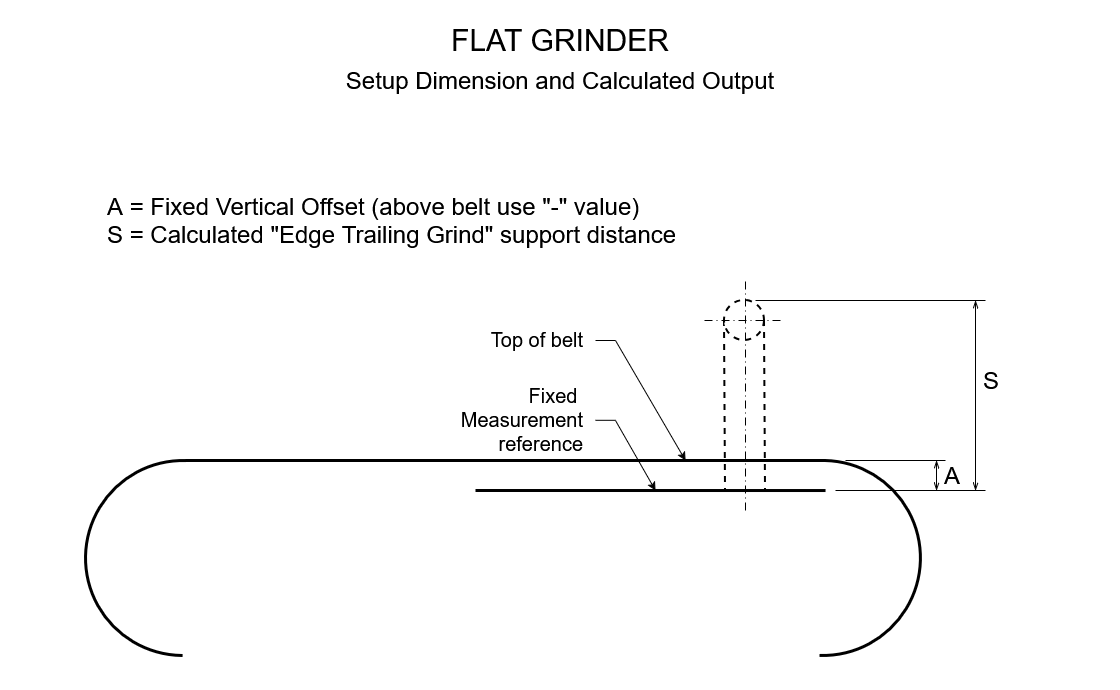

The diagram above was exported from draw.io. Its source (the exported page's mxGraphModel, read from the mxfile embedded in the PNG):
<mxGraphModel dx="1254" dy="718" grid="1" gridSize="10" guides="1" tooltips="1" connect="1" arrows="1" fold="1" page="1" pageScale="1" pageWidth="1169" pageHeight="827" math="0" shadow="0">
  <root>
    <mxCell id="0" />
    <mxCell id="1" parent="0" />
    <mxCell id="TLTZdaFRkzAYE-1D15Nw-1" parent="1" style="rounded=0;whiteSpace=wrap;html=1;strokeColor=none;" value="" vertex="1">
      <mxGeometry height="690" width="1120" x="95" y="20" as="geometry" />
    </mxCell>
    <mxCell id="wUtX4S68j7TuksNBFLYg-7" edge="1" parent="1" source="wUtX4S68j7TuksNBFLYg-27" style="endArrow=none;html=1;rounded=0;exitX=0;exitY=0.5;exitDx=0;exitDy=0;strokeWidth=2;dashed=1;" value="">
      <mxGeometry height="50" relative="1" width="50" as="geometry">
        <mxPoint x="820" y="470" as="sourcePoint" />
        <mxPoint x="820" y="510" as="targetPoint" />
      </mxGeometry>
    </mxCell>
    <mxCell id="wUtX4S68j7TuksNBFLYg-8" edge="1" parent="1" source="wUtX4S68j7TuksNBFLYg-27" style="endArrow=none;html=1;rounded=0;exitX=1;exitY=0.5;exitDx=0;exitDy=0;strokeWidth=2;dashed=1;" value="">
      <mxGeometry height="50" relative="1" width="50" as="geometry">
        <mxPoint x="860" y="470" as="sourcePoint" />
        <mxPoint x="860" y="510" as="targetPoint" />
      </mxGeometry>
    </mxCell>
    <mxCell id="wUtX4S68j7TuksNBFLYg-25" edge="1" parent="1" style="endArrow=none;html=1;rounded=0;strokeWidth=3;entryX=0.487;entryY=0.846;entryDx=0;entryDy=0;entryPerimeter=0;" target="HuyXMGpPJa9bkqZj-p9c-1" value="">
      <mxGeometry height="50" relative="1" width="50" as="geometry">
        <mxPoint x="570" y="510" as="sourcePoint" />
        <mxPoint x="650" y="510" as="targetPoint" />
      </mxGeometry>
    </mxCell>
    <mxCell id="wUtX4S68j7TuksNBFLYg-27" parent="1" style="ellipse;whiteSpace=wrap;html=1;aspect=fixed;strokeWidth=2;dashed=1;" value="" vertex="1">
      <mxGeometry height="40" width="40" x="819" y="320" as="geometry" />
    </mxCell>
    <mxCell id="wUtX4S68j7TuksNBFLYg-11" edge="1" parent="1" style="endArrow=none;html=1;rounded=0;dashed=1;dashPattern=8 4 1 4;strokeWidth=1;" value="">
      <mxGeometry height="50" relative="1" width="50" as="geometry">
        <mxPoint x="840" y="530" as="sourcePoint" />
        <mxPoint x="840" y="300" as="targetPoint" />
      </mxGeometry>
    </mxCell>
    <mxCell id="wUtX4S68j7TuksNBFLYg-29" edge="1" parent="1" style="endArrow=none;html=1;rounded=0;dashed=1;dashPattern=8 4 1 4;" value="">
      <mxGeometry height="50" relative="1" width="50" as="geometry">
        <mxPoint x="799" y="340" as="sourcePoint" />
        <mxPoint x="879" y="340" as="targetPoint" />
      </mxGeometry>
    </mxCell>
    <mxCell id="wUtX4S68j7TuksNBFLYg-30" parent="1" style="shape=mxgraph.basic.arc;html=1;startAngle=0.5015914963824541;endAngle=0.004773216671265159;endArrow=none;endFill=0;strokeWidth=3;" value="" vertex="1">
      <mxGeometry height="195" width="195" x="180" y="480" as="geometry" />
    </mxCell>
    <mxCell id="wUtX4S68j7TuksNBFLYg-34" edge="1" parent="1" style="endArrow=none;html=1;rounded=0;" value="">
      <mxGeometry height="50" relative="1" width="50" as="geometry">
        <mxPoint x="930" y="510" as="sourcePoint" />
        <mxPoint x="1080" y="510" as="targetPoint" />
      </mxGeometry>
    </mxCell>
    <mxCell id="wUtX4S68j7TuksNBFLYg-35" edge="1" parent="1" style="endArrow=none;html=1;rounded=0;" value="">
      <mxGeometry height="50" relative="1" width="50" as="geometry">
        <mxPoint x="940" y="480" as="sourcePoint" />
        <mxPoint x="1040" y="480" as="targetPoint" />
      </mxGeometry>
    </mxCell>
    <mxCell id="wUtX4S68j7TuksNBFLYg-36" edge="1" parent="1" style="endArrow=none;html=1;rounded=0;exitX=0.75;exitY=0;exitDx=0;exitDy=0;exitPerimeter=0;" value="">
      <mxGeometry height="50" relative="1" width="50" as="geometry">
        <mxPoint x="850" y="320" as="sourcePoint" />
        <mxPoint x="1080" y="320" as="targetPoint" />
      </mxGeometry>
    </mxCell>
    <mxCell id="wUtX4S68j7TuksNBFLYg-40" edge="1" parent="1" style="endArrow=openThin;html=1;rounded=0;startArrow=openThin;startFill=0;endFill=0;" value="">
      <mxGeometry height="50" relative="1" width="50" as="geometry">
        <mxPoint x="1031" y="510" as="sourcePoint" />
        <mxPoint x="1031" y="480" as="targetPoint" />
      </mxGeometry>
    </mxCell>
    <mxCell id="wUtX4S68j7TuksNBFLYg-42" edge="1" parent="1" style="endArrow=openThin;html=1;rounded=0;startArrow=openThin;startFill=0;endFill=0;" value="">
      <mxGeometry height="50" relative="1" width="50" as="geometry">
        <mxPoint x="1070" y="510" as="sourcePoint" />
        <mxPoint x="1070" y="320" as="targetPoint" />
      </mxGeometry>
    </mxCell>
    <mxCell id="wUtX4S68j7TuksNBFLYg-48" parent="1" style="text;html=1;whiteSpace=wrap;strokeColor=none;fillColor=none;align=center;verticalAlign=middle;rounded=0;fontSize=24;" value="S" vertex="1">
      <mxGeometry height="30" width="60" x="1056" y="385" as="geometry" />
    </mxCell>
    <mxCell id="wUtX4S68j7TuksNBFLYg-49" parent="1" style="text;html=1;whiteSpace=wrap;strokeColor=none;fillColor=none;align=center;verticalAlign=middle;rounded=0;fontSize=24;" value="A" vertex="1">
      <mxGeometry height="30" width="60" x="1017" y="480" as="geometry" />
    </mxCell>
    <mxCell id="wUtX4S68j7TuksNBFLYg-52" parent="1" style="text;html=1;whiteSpace=wrap;strokeColor=none;fillColor=none;align=left;verticalAlign=middle;rounded=0;fontSize=24;" value="&lt;div&gt;A = Fixed Vertical Offset (above belt use &quot;-&quot; value)&lt;/div&gt;&lt;div&gt;S = Calculated &quot;Edge Trailing Grind&quot; support distance&lt;/div&gt;" vertex="1">
      <mxGeometry height="120" width="590" x="200" y="180" as="geometry" />
    </mxCell>
    <mxCell id="TLTZdaFRkzAYE-1D15Nw-2" parent="1" style="text;html=1;whiteSpace=wrap;strokeColor=none;fillColor=none;align=center;verticalAlign=middle;rounded=0;fontSize=30;" value="FLAT GRINDER" vertex="1">
      <mxGeometry height="40" width="870" x="220" y="40" as="geometry" />
    </mxCell>
    <mxCell id="TLTZdaFRkzAYE-1D15Nw-3" parent="1" style="text;html=1;whiteSpace=wrap;strokeColor=none;fillColor=none;align=center;verticalAlign=middle;rounded=0;fontSize=24;" value="&lt;div&gt;Setup Dimension and Calculated Output&lt;/div&gt;" vertex="1">
      <mxGeometry height="40" width="870" x="220" y="80" as="geometry" />
    </mxCell>
    <mxCell id="HuyXMGpPJa9bkqZj-p9c-1" parent="1" style="shape=mxgraph.basic.arc;html=1;startAngle=0.5031826745504864;endAngle=0.004773216671265159;endArrow=none;endFill=0;strokeWidth=3;rotation=-180;" value="" vertex="1">
      <mxGeometry height="195" width="195" x="820" y="480" as="geometry" />
    </mxCell>
    <mxCell id="HuyXMGpPJa9bkqZj-p9c-4" parent="1" style="text;html=1;whiteSpace=wrap;strokeColor=none;fillColor=none;align=right;verticalAlign=middle;rounded=0;fontSize=20;" value="Top of belt" vertex="1">
      <mxGeometry height="30" width="160" x="520" y="344" as="geometry" />
    </mxCell>
    <mxCell id="HuyXMGpPJa9bkqZj-p9c-5" parent="1" style="text;html=1;whiteSpace=wrap;strokeColor=none;fillColor=none;align=right;verticalAlign=middle;rounded=0;fontSize=20;" value="Fixed&amp;nbsp;&lt;div&gt;Measurement reference&lt;/div&gt;" vertex="1">
      <mxGeometry height="30" width="170" x="510" y="424" as="geometry" />
    </mxCell>
    <mxCell id="HuyXMGpPJa9bkqZj-p9c-8" edge="1" parent="1" style="endArrow=none;html=1;rounded=0;" value="">
      <mxGeometry height="50" relative="1" width="50" as="geometry">
        <mxPoint x="690" y="360" as="sourcePoint" />
        <mxPoint x="710" y="360" as="targetPoint" />
      </mxGeometry>
    </mxCell>
    <mxCell id="HuyXMGpPJa9bkqZj-p9c-9" edge="1" parent="1" style="endArrow=none;html=1;rounded=0;" value="">
      <mxGeometry height="50" relative="1" width="50" as="geometry">
        <mxPoint x="690" y="439.8" as="sourcePoint" />
        <mxPoint x="710" y="439.8" as="targetPoint" />
      </mxGeometry>
    </mxCell>
    <mxCell id="HuyXMGpPJa9bkqZj-p9c-10" edge="1" parent="1" style="endArrow=classic;html=1;rounded=0;" value="">
      <mxGeometry height="50" relative="1" width="50" as="geometry">
        <mxPoint x="710" y="440" as="sourcePoint" />
        <mxPoint x="750" y="510" as="targetPoint" />
      </mxGeometry>
    </mxCell>
    <mxCell id="HuyXMGpPJa9bkqZj-p9c-11" edge="1" parent="1" style="endArrow=classic;html=1;rounded=0;" value="">
      <mxGeometry height="50" relative="1" width="50" as="geometry">
        <mxPoint x="710" y="360" as="sourcePoint" />
        <mxPoint x="780" y="480" as="targetPoint" />
      </mxGeometry>
    </mxCell>
    <mxCell id="HuyXMGpPJa9bkqZj-p9c-12" edge="1" parent="1" style="endArrow=none;html=1;rounded=0;exitX=0.513;exitY=0;exitDx=0;exitDy=0;exitPerimeter=0;strokeWidth=3;entryX=0.487;entryY=1;entryDx=0;entryDy=0;entryPerimeter=0;" target="HuyXMGpPJa9bkqZj-p9c-1" value="">
      <mxGeometry height="50" relative="1" width="50" as="geometry">
        <mxPoint x="280.03499999999985" y="480" as="sourcePoint" />
        <mxPoint x="910" y="480" as="targetPoint" />
      </mxGeometry>
    </mxCell>
  </root>
</mxGraphModel>